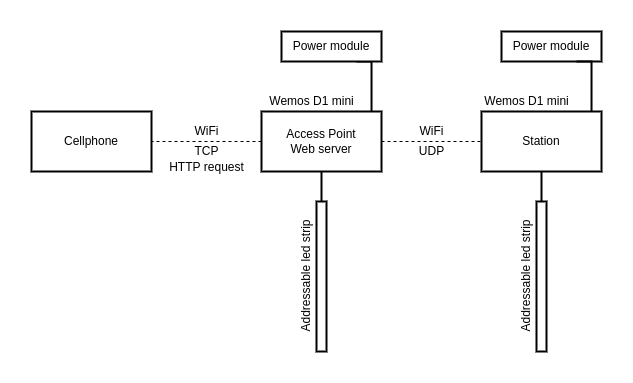

The diagram above was exported from draw.io. Its source (the exported page's mxGraphModel, read from the mxfile embedded in the PNG):
<mxGraphModel dx="981" dy="528" grid="1" gridSize="10" guides="1" tooltips="1" connect="1" arrows="1" fold="1" page="1" pageScale="1" pageWidth="850" pageHeight="1100" math="0" shadow="0">
  <root>
    <mxCell id="0" />
    <mxCell id="1" parent="0" />
    <mxCell id="p2-SODcLPAtOjUy4xrKM-5" style="edgeStyle=orthogonalEdgeStyle;rounded=0;orthogonalLoop=1;jettySize=auto;html=1;exitX=1;exitY=0.5;exitDx=0;exitDy=0;entryX=0;entryY=0.5;entryDx=0;entryDy=0;endArrow=none;endFill=0;dashed=1;" edge="1" parent="1" source="p2-SODcLPAtOjUy4xrKM-1" target="p2-SODcLPAtOjUy4xrKM-3">
      <mxGeometry relative="1" as="geometry" />
    </mxCell>
    <mxCell id="p2-SODcLPAtOjUy4xrKM-11" style="edgeStyle=orthogonalEdgeStyle;rounded=0;orthogonalLoop=1;jettySize=auto;html=1;exitX=0;exitY=0.5;exitDx=0;exitDy=0;entryX=1;entryY=0.5;entryDx=0;entryDy=0;dashed=1;endArrow=none;endFill=0;" edge="1" parent="1" source="p2-SODcLPAtOjUy4xrKM-1" target="p2-SODcLPAtOjUy4xrKM-8">
      <mxGeometry relative="1" as="geometry" />
    </mxCell>
    <mxCell id="p2-SODcLPAtOjUy4xrKM-17" style="edgeStyle=orthogonalEdgeStyle;rounded=0;orthogonalLoop=1;jettySize=auto;html=1;exitX=0.5;exitY=1;exitDx=0;exitDy=0;entryX=0.5;entryY=0;entryDx=0;entryDy=0;endArrow=none;endFill=0;strokeWidth=2;" edge="1" parent="1" source="p2-SODcLPAtOjUy4xrKM-1" target="p2-SODcLPAtOjUy4xrKM-14">
      <mxGeometry relative="1" as="geometry" />
    </mxCell>
    <mxCell id="p2-SODcLPAtOjUy4xrKM-1" value="Access Point&lt;br&gt;Web server" style="rounded=0;whiteSpace=wrap;html=1;strokeWidth=2;" vertex="1" parent="1">
      <mxGeometry x="290" y="270" width="120" height="60" as="geometry" />
    </mxCell>
    <mxCell id="p2-SODcLPAtOjUy4xrKM-2" value="Wemos D1 mini" style="text;html=1;align=center;verticalAlign=middle;resizable=0;points=[];autosize=1;strokeColor=none;fillColor=none;" vertex="1" parent="1">
      <mxGeometry x="290" y="250" width="100" height="20" as="geometry" />
    </mxCell>
    <mxCell id="p2-SODcLPAtOjUy4xrKM-16" style="edgeStyle=orthogonalEdgeStyle;rounded=0;orthogonalLoop=1;jettySize=auto;html=1;exitX=0.5;exitY=1;exitDx=0;exitDy=0;entryX=0.5;entryY=0;entryDx=0;entryDy=0;endArrow=none;endFill=0;strokeWidth=2;" edge="1" parent="1" source="p2-SODcLPAtOjUy4xrKM-3" target="p2-SODcLPAtOjUy4xrKM-15">
      <mxGeometry relative="1" as="geometry" />
    </mxCell>
    <mxCell id="p2-SODcLPAtOjUy4xrKM-3" value="Station" style="rounded=0;whiteSpace=wrap;html=1;strokeWidth=2;" vertex="1" parent="1">
      <mxGeometry x="510" y="270" width="120" height="60" as="geometry" />
    </mxCell>
    <mxCell id="p2-SODcLPAtOjUy4xrKM-4" value="Wemos D1 mini" style="text;html=1;align=center;verticalAlign=middle;resizable=0;points=[];autosize=1;strokeColor=none;fillColor=none;" vertex="1" parent="1">
      <mxGeometry x="505" y="250" width="100" height="20" as="geometry" />
    </mxCell>
    <mxCell id="p2-SODcLPAtOjUy4xrKM-6" value="WiFi" style="text;html=1;align=center;verticalAlign=middle;resizable=0;points=[];autosize=1;strokeColor=none;fillColor=none;" vertex="1" parent="1">
      <mxGeometry x="440" y="280" width="40" height="20" as="geometry" />
    </mxCell>
    <mxCell id="p2-SODcLPAtOjUy4xrKM-7" value="UDP" style="text;html=1;align=center;verticalAlign=middle;resizable=0;points=[];autosize=1;strokeColor=none;fillColor=none;" vertex="1" parent="1">
      <mxGeometry x="440" y="300" width="40" height="20" as="geometry" />
    </mxCell>
    <mxCell id="p2-SODcLPAtOjUy4xrKM-8" value="Cellphone" style="rounded=0;whiteSpace=wrap;html=1;strokeWidth=2;" vertex="1" parent="1">
      <mxGeometry x="60" y="270" width="120" height="60" as="geometry" />
    </mxCell>
    <mxCell id="p2-SODcLPAtOjUy4xrKM-12" value="WiFi" style="text;html=1;align=center;verticalAlign=middle;resizable=0;points=[];autosize=1;strokeColor=none;fillColor=none;" vertex="1" parent="1">
      <mxGeometry x="215" y="280" width="40" height="20" as="geometry" />
    </mxCell>
    <mxCell id="p2-SODcLPAtOjUy4xrKM-13" value="HTTP request" style="text;html=1;align=center;verticalAlign=middle;resizable=0;points=[];autosize=1;strokeColor=none;fillColor=none;" vertex="1" parent="1">
      <mxGeometry x="190" y="316" width="90" height="20" as="geometry" />
    </mxCell>
    <mxCell id="p2-SODcLPAtOjUy4xrKM-14" value="" style="rounded=0;whiteSpace=wrap;html=1;strokeWidth=2;" vertex="1" parent="1">
      <mxGeometry x="345" y="360" width="10" height="150" as="geometry" />
    </mxCell>
    <mxCell id="p2-SODcLPAtOjUy4xrKM-15" value="" style="rounded=0;whiteSpace=wrap;html=1;strokeWidth=2;" vertex="1" parent="1">
      <mxGeometry x="565" y="360" width="10" height="150" as="geometry" />
    </mxCell>
    <mxCell id="p2-SODcLPAtOjUy4xrKM-18" value="Addressable led strip" style="text;html=1;align=center;verticalAlign=middle;resizable=0;points=[];autosize=1;strokeColor=none;fillColor=none;rotation=-90;" vertex="1" parent="1">
      <mxGeometry x="270" y="425" width="130" height="20" as="geometry" />
    </mxCell>
    <mxCell id="p2-SODcLPAtOjUy4xrKM-19" value="Addressable led strip" style="text;html=1;align=center;verticalAlign=middle;resizable=0;points=[];autosize=1;strokeColor=none;fillColor=none;rotation=-90;" vertex="1" parent="1">
      <mxGeometry x="490" y="425" width="130" height="20" as="geometry" />
    </mxCell>
    <mxCell id="p2-SODcLPAtOjUy4xrKM-22" style="edgeStyle=orthogonalEdgeStyle;rounded=0;orthogonalLoop=1;jettySize=auto;html=1;exitX=0.75;exitY=1;exitDx=0;exitDy=0;endArrow=none;endFill=0;strokeWidth=2;" edge="1" parent="1" source="p2-SODcLPAtOjUy4xrKM-20" target="p2-SODcLPAtOjUy4xrKM-1">
      <mxGeometry relative="1" as="geometry">
        <Array as="points">
          <mxPoint x="400" y="220" />
        </Array>
      </mxGeometry>
    </mxCell>
    <mxCell id="p2-SODcLPAtOjUy4xrKM-20" value="Power module" style="rounded=0;whiteSpace=wrap;html=1;strokeWidth=2;" vertex="1" parent="1">
      <mxGeometry x="310" y="190" width="100" height="30" as="geometry" />
    </mxCell>
    <mxCell id="p2-SODcLPAtOjUy4xrKM-21" value="Power module" style="rounded=0;whiteSpace=wrap;html=1;strokeWidth=2;" vertex="1" parent="1">
      <mxGeometry x="530" y="190" width="100" height="30" as="geometry" />
    </mxCell>
    <mxCell id="p2-SODcLPAtOjUy4xrKM-23" style="edgeStyle=orthogonalEdgeStyle;rounded=0;orthogonalLoop=1;jettySize=auto;html=1;exitX=0.75;exitY=1;exitDx=0;exitDy=0;endArrow=none;endFill=0;strokeWidth=2;" edge="1" parent="1">
      <mxGeometry relative="1" as="geometry">
        <mxPoint x="605" y="219.9999999999999" as="sourcePoint" />
        <mxPoint x="620.0344827586207" y="269.9999999999999" as="targetPoint" />
        <Array as="points">
          <mxPoint x="620" y="220" />
        </Array>
      </mxGeometry>
    </mxCell>
    <mxCell id="p2-SODcLPAtOjUy4xrKM-24" value="TCP" style="text;html=1;align=center;verticalAlign=middle;resizable=0;points=[];autosize=1;strokeColor=none;fillColor=none;" vertex="1" parent="1">
      <mxGeometry x="215" y="300" width="40" height="20" as="geometry" />
    </mxCell>
  </root>
</mxGraphModel>